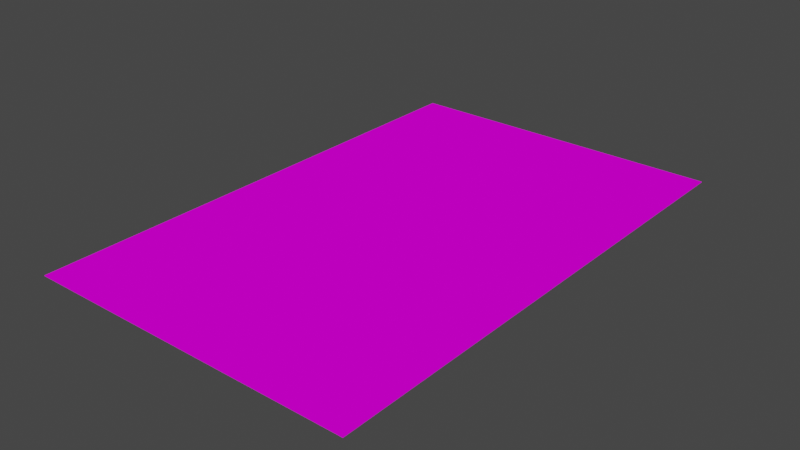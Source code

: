 # Source: blueprint_paper.blend  (saved by Blender 2.90.8; exported with 4.5.12 LTS)
import bpy
from mathutils import Matrix  # noqa: F401  (used for matrix-valued properties, if any)

bpy.ops.wm.read_factory_settings(use_empty=True)
scene = bpy.context.scene
scene.name = 'Scene'

# ---- collections
col_collection = bpy.data.collections.new('Collection'); scene.collection.children.link(col_collection)

# ---- images (referenced by path relative to the original .blend; pixels are not part of the script)
import os
ASSET_DIR = os.environ.get("B2B_ASSET_DIR", "")  # directory of the original .blend (textures are referenced by path, not embedded)
HERE = os.path.dirname(os.path.abspath(__file__))  # packed textures are extracted next to this script under _unpacked/

def load_image(name, relpath, width, height, colorspace="sRGB"):
    """Load a texture the original file referenced (path relative to the .blend, or extracted next to this script)."""
    p = next((c for c in (os.path.join(HERE, relpath), os.path.join(ASSET_DIR, relpath)) if relpath and os.path.exists(c)), "")
    if p:
        img = bpy.data.images.load(p, check_existing=True)
        img.name = name
    else:  # same state as the original file: an image datablock whose file is absent (Cycles renders it pink)
        img = bpy.data.images.new(name, width, height)
        img.source = "FILE"
        img.filepath = "//" + (relpath or name)
    img.colorspace_settings.name = colorspace
    return img
img_paper_background_jpg = load_image('paper background.jpg', 'paper background.jpg', 1024, 1024, 'sRGB')

# ---- materials (node trees are filled in below, after node groups)
mat_material = bpy.data.materials.new('Material')
mat_material.alpha_threshold = 0.0
mat_material.use_transparent_shadow = False
mat_material.line_color = (0.0, 0.0, 0.0, 1.0)

# ---- material node trees
mat_material.use_nodes = True; mat_material.node_tree.nodes.clear()
_N = mat_material.node_tree.nodes; _L = mat_material.node_tree.links
n0 = _N.new('ShaderNodeOutputMaterial'); n0.name = 'Material Output'; n0.location = (300, 300)
n1 = _N.new('ShaderNodeBsdfPrincipled'); n1.name = 'Principled BSDF'; n1.location = (10, 300)
n1.distribution = 'GGX'
n1.subsurface_method = 'BURLEY'
n1.inputs[2].default_value = 0.4
n1.inputs[3].default_value = 1.45
n1.inputs[13].default_value = 0.0
n1.inputs[27].default_value = (0.0, 0.0, 0.0, 1.0)
n1.inputs[28].default_value = 1.0
n2 = _N.new('ShaderNodeTexImage'); n2.name = 'Image Texture'; n2.location = (-320, 244)
n2.image = img_paper_background_jpg
n3 = _N.new('ShaderNodeTexCoord'); n3.name = 'Texture Coordinate'; n3.location = (-526, 274)
_L.new(n1.outputs[0], n0.inputs[0])
_L.new(n2.outputs[0], n1.inputs[0])
_L.new(n3.outputs[2], n2.inputs[0])
n0.is_active_output = True

# ---- world
world_world = bpy.data.worlds.new('World'); scene.world = world_world
world_world.use_nodes = True; world_world.node_tree.nodes.clear()
_N = world_world.node_tree.nodes; _L = world_world.node_tree.links
n0 = _N.new('ShaderNodeOutputWorld'); n0.name = 'World Output'; n0.location = (300, 300)
n1 = _N.new('ShaderNodeBackground'); n1.name = 'Background'; n1.location = (10, 300)
n1.inputs[0].default_value = (0.05088, 0.05088, 0.05088, 1.0)
_L.new(n1.outputs[0], n0.inputs[0])
n0.is_active_output = True
world_world.color = (0.05088, 0.05088, 0.05088)
world_world.use_sun_shadow = False
world_world.sun_shadow_jitter_overblur = 0.0

# ---- meshes
me_cube = bpy.data.meshes.new('Cube')
me_cube.from_pydata([(1.0, 1.0, -0.8834), (1.0, 1.0, -1.0), (1.0, -1.0, -0.8834), (1.0, -1.0, -1.0), (-1.0, 1.0, -0.8834), (-1.0, 1.0, -1.0), (-1.0, -1.0, -0.8834), (-1.0, -1.0, -1.0)], [], [(0, 4, 6, 2), (3, 2, 6, 7), (7, 6, 4, 5), (5, 1, 3, 7), (1, 0, 2, 3), (5, 4, 0, 1)])
_uv = me_cube.uv_layers.new(name='UVMap')
_uv.uv.foreach_set('vector', [0.625, 0.5, 0.875, 0.5, 0.875, 0.75, 0.625, 0.75, 0.375, 0.75, 0.625, 0.75, 0.625, 1.0, 0.375, 1.0, 0.375, 0.0, 0.625, 0.0, 0.625, 0.25, 0.375, 0.25, 0.125, 0.5, 0.375, 0.5, 0.375, 0.75, 0.125, 0.75, 0.375, 0.5, 0.625, 0.5, 0.625, 0.75, 0.375, 0.75, 0.375, 0.25, 0.625, 0.25, 0.625, 0.5, 0.375, 0.5])
me_cube.materials.append(mat_material)
me_cube.use_remesh_preserve_volume = False
me_cube.use_remesh_preserve_attributes = False
me_cube.use_mirror_vertex_groups = False
me_cube.update()

# ---- objects
ob_cube = bpy.data.objects.new('Cube', me_cube)

# ---- transforms, parenting, visibility, modifiers, constraints
ob_cube.location = (0.0, 0.0, 0.0)
ob_cube.scale = (1.0, 1.55, 0.02762)
ob_cube.lock_rotations_4d = False
ob_cube.empty_display_type = 'ARROWS'
ob_cube.lineart.crease_threshold = 0.0

# ---- collection membership
col_collection.objects.link(ob_cube)

# ---- scene / render settings (as saved in the file)
scene.frame_start = 1; scene.frame_end = 250; scene.frame_set(1)
scene.render.engine = 'BLENDER_EEVEE_NEXT'
scene.cycles.use_denoising = False
scene.cycles.samples = 128
scene.cycles.sampling_pattern = 'TABULATED_SOBOL'
scene.cycles.use_adaptive_sampling = False
scene.cycles.use_light_tree = False
scene.view_settings.view_transform = 'Filmic'
bpy.context.view_layer.update()

# ---- added for rendering (the .blend has no active camera and no usable light): camera, sun
cam_auto = bpy.data.cameras.new('AutoCamera')
cam_auto.lens = 50.0
cam_auto.sensor_width = 36.0
cam_auto.clip_end = 1000.0
ob_auto_camera = bpy.data.objects.new('AutoCamera', cam_auto)
scene.collection.objects.link(ob_auto_camera)
ob_auto_camera.location = (3.41399, -4.09679, 2.70518)
ob_auto_camera.rotation_euler = (1.09748, -7.21219e-08, 0.694738)
scene.camera = ob_auto_camera
light_auto_sun = bpy.data.lights.new('AutoSun', 'SUN')
light_auto_sun.energy = 3.0
light_auto_sun.angle = 0.0523599
ob_auto_sun = bpy.data.objects.new('AutoSun', light_auto_sun)
scene.collection.objects.link(ob_auto_sun)
ob_auto_sun.rotation_euler = (0.872665, 0.174533, 0.523599)
bpy.context.view_layer.update()
